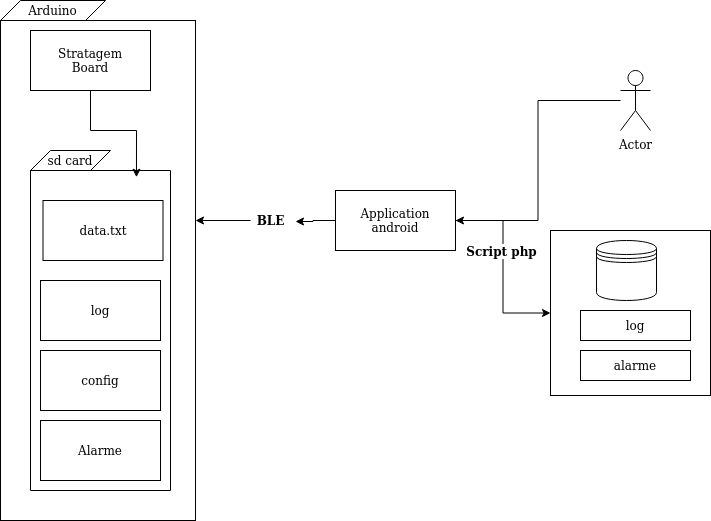

The diagram above was exported from draw.io. Its source (the exported page's mxGraphModel, read from the mxfile embedded in the PNG):
<mxGraphModel dx="1355" dy="799" grid="1" gridSize="10" guides="1" tooltips="1" connect="1" arrows="1" fold="1" page="1" pageScale="1" pageWidth="850" pageHeight="1100" math="0" shadow="0">
  <root>
    <mxCell id="0" />
    <mxCell id="1" parent="0" />
    <mxCell id="1JwrS4WphwRGk-523VjK-22" style="edgeStyle=orthogonalEdgeStyle;rounded=0;orthogonalLoop=1;jettySize=auto;html=1;entryX=0.757;entryY=0.021;entryDx=0;entryDy=0;entryPerimeter=0;" edge="1" parent="1" source="1JwrS4WphwRGk-523VjK-3" target="1JwrS4WphwRGk-523VjK-17">
      <mxGeometry relative="1" as="geometry" />
    </mxCell>
    <mxCell id="1JwrS4WphwRGk-523VjK-3" value="&lt;div&gt;Stratagem &lt;br&gt;&lt;/div&gt;&lt;div&gt;Board&lt;/div&gt;" style="rounded=0;whiteSpace=wrap;html=1;" vertex="1" parent="1">
      <mxGeometry x="60" y="190" width="120" height="60" as="geometry" />
    </mxCell>
    <mxCell id="1JwrS4WphwRGk-523VjK-33" style="edgeStyle=orthogonalEdgeStyle;rounded=0;orthogonalLoop=1;jettySize=auto;html=1;" edge="1" parent="1" source="1JwrS4WphwRGk-523VjK-4" target="1JwrS4WphwRGk-523VjK-32">
      <mxGeometry relative="1" as="geometry" />
    </mxCell>
    <mxCell id="1JwrS4WphwRGk-523VjK-34" value="Script php" style="edgeLabel;html=1;align=center;verticalAlign=middle;resizable=0;points=[];fontSize=12;fontStyle=1" vertex="1" connectable="0" parent="1JwrS4WphwRGk-523VjK-33">
      <mxGeometry x="-0.2571" y="2" relative="1" as="geometry">
        <mxPoint x="-4.5" y="7.5" as="offset" />
      </mxGeometry>
    </mxCell>
    <mxCell id="1JwrS4WphwRGk-523VjK-37" style="edgeStyle=orthogonalEdgeStyle;rounded=0;orthogonalLoop=1;jettySize=auto;html=1;entryX=1.125;entryY=0.55;entryDx=0;entryDy=0;entryPerimeter=0;fontSize=12;fontColor=#000000;" edge="1" parent="1" source="1JwrS4WphwRGk-523VjK-4" target="1JwrS4WphwRGk-523VjK-12">
      <mxGeometry relative="1" as="geometry" />
    </mxCell>
    <mxCell id="1JwrS4WphwRGk-523VjK-4" value="Application android" style="rounded=0;whiteSpace=wrap;html=1;" vertex="1" parent="1">
      <mxGeometry x="365" y="350" width="120" height="60" as="geometry" />
    </mxCell>
    <mxCell id="1JwrS4WphwRGk-523VjK-7" value="" style="rounded=0;whiteSpace=wrap;html=1;fillColor=none;" vertex="1" parent="1">
      <mxGeometry x="30" y="180" width="195" height="500" as="geometry" />
    </mxCell>
    <mxCell id="1JwrS4WphwRGk-523VjK-8" value="Arduino" style="shape=parallelogram;perimeter=parallelogramPerimeter;whiteSpace=wrap;html=1;fixedSize=1;fillColor=none;gradientColor=none;" vertex="1" parent="1">
      <mxGeometry x="30" y="160" width="105" height="20" as="geometry" />
    </mxCell>
    <mxCell id="1JwrS4WphwRGk-523VjK-10" style="edgeStyle=orthogonalEdgeStyle;rounded=0;orthogonalLoop=1;jettySize=auto;html=1;entryX=1;entryY=0.5;entryDx=0;entryDy=0;" edge="1" parent="1" source="1JwrS4WphwRGk-523VjK-9" target="1JwrS4WphwRGk-523VjK-4">
      <mxGeometry relative="1" as="geometry" />
    </mxCell>
    <mxCell id="1JwrS4WphwRGk-523VjK-9" value="Actor" style="shape=umlActor;verticalLabelPosition=bottom;verticalAlign=top;html=1;outlineConnect=0;fillColor=none;gradientColor=none;" vertex="1" parent="1">
      <mxGeometry x="650" y="230" width="30" height="60" as="geometry" />
    </mxCell>
    <mxCell id="1JwrS4WphwRGk-523VjK-14" value="&lt;div&gt;data.txt&lt;/div&gt;" style="rounded=0;whiteSpace=wrap;html=1;fillColor=none;gradientColor=none;" vertex="1" parent="1">
      <mxGeometry x="72.5" y="360" width="120" height="60" as="geometry" />
    </mxCell>
    <mxCell id="1JwrS4WphwRGk-523VjK-16" value="log" style="rounded=0;whiteSpace=wrap;html=1;fillColor=none;gradientColor=none;" vertex="1" parent="1">
      <mxGeometry x="70" y="440" width="120" height="60" as="geometry" />
    </mxCell>
    <mxCell id="1JwrS4WphwRGk-523VjK-17" value="" style="verticalLabelPosition=bottom;verticalAlign=top;html=1;shape=mxgraph.basic.rect;fillColor2=none;strokeWidth=1;size=20;indent=5;fillColor=none;gradientColor=none;" vertex="1" parent="1">
      <mxGeometry x="60" y="330" width="140" height="320" as="geometry" />
    </mxCell>
    <mxCell id="1JwrS4WphwRGk-523VjK-18" value="sd card" style="shape=parallelogram;perimeter=parallelogramPerimeter;whiteSpace=wrap;html=1;fixedSize=1;fillColor=none;gradientColor=none;" vertex="1" parent="1">
      <mxGeometry x="60" y="310" width="80" height="20" as="geometry" />
    </mxCell>
    <mxCell id="1JwrS4WphwRGk-523VjK-36" style="edgeStyle=orthogonalEdgeStyle;rounded=0;orthogonalLoop=1;jettySize=auto;html=1;entryX=1;entryY=0.4;entryDx=0;entryDy=0;entryPerimeter=0;fontSize=12;fontColor=#000000;" edge="1" parent="1" source="1JwrS4WphwRGk-523VjK-12" target="1JwrS4WphwRGk-523VjK-7">
      <mxGeometry relative="1" as="geometry" />
    </mxCell>
    <mxCell id="1JwrS4WphwRGk-523VjK-12" value="BLE" style="text;html=1;align=center;verticalAlign=middle;resizable=0;points=[];autosize=1;labelBackgroundColor=none;labelBorderColor=none;fontStyle=1" vertex="1" parent="1">
      <mxGeometry x="280" y="370" width="40" height="20" as="geometry" />
    </mxCell>
    <mxCell id="1JwrS4WphwRGk-523VjK-27" value="config" style="rounded=0;whiteSpace=wrap;html=1;fillColor=none;gradientColor=none;" vertex="1" parent="1">
      <mxGeometry x="70" y="510" width="120" height="60" as="geometry" />
    </mxCell>
    <mxCell id="1JwrS4WphwRGk-523VjK-32" value="" style="whiteSpace=wrap;html=1;fillColor=none;gradientColor=none;" vertex="1" parent="1">
      <mxGeometry x="580" y="390" width="160" height="165" as="geometry" />
    </mxCell>
    <mxCell id="1JwrS4WphwRGk-523VjK-35" value="Alarme" style="whiteSpace=wrap;html=1;labelBackgroundColor=none;fillColor=none;gradientColor=none;fontSize=12;fontColor=#000000;align=center;" vertex="1" parent="1">
      <mxGeometry x="70" y="580" width="120" height="60" as="geometry" />
    </mxCell>
    <mxCell id="1JwrS4WphwRGk-523VjK-38" value="" style="shape=datastore;whiteSpace=wrap;html=1;fillColor=none;gradientColor=none;" vertex="1" parent="1">
      <mxGeometry x="626" y="400" width="60" height="60" as="geometry" />
    </mxCell>
    <mxCell id="1JwrS4WphwRGk-523VjK-39" value="log" style="whiteSpace=wrap;html=1;fillColor=none;gradientColor=none;" vertex="1" parent="1">
      <mxGeometry x="610" y="470" width="110" height="30" as="geometry" />
    </mxCell>
    <mxCell id="1JwrS4WphwRGk-523VjK-40" value="alarme" style="whiteSpace=wrap;html=1;fillColor=none;gradientColor=none;" vertex="1" parent="1">
      <mxGeometry x="610" y="510" width="110" height="30" as="geometry" />
    </mxCell>
  </root>
</mxGraphModel>